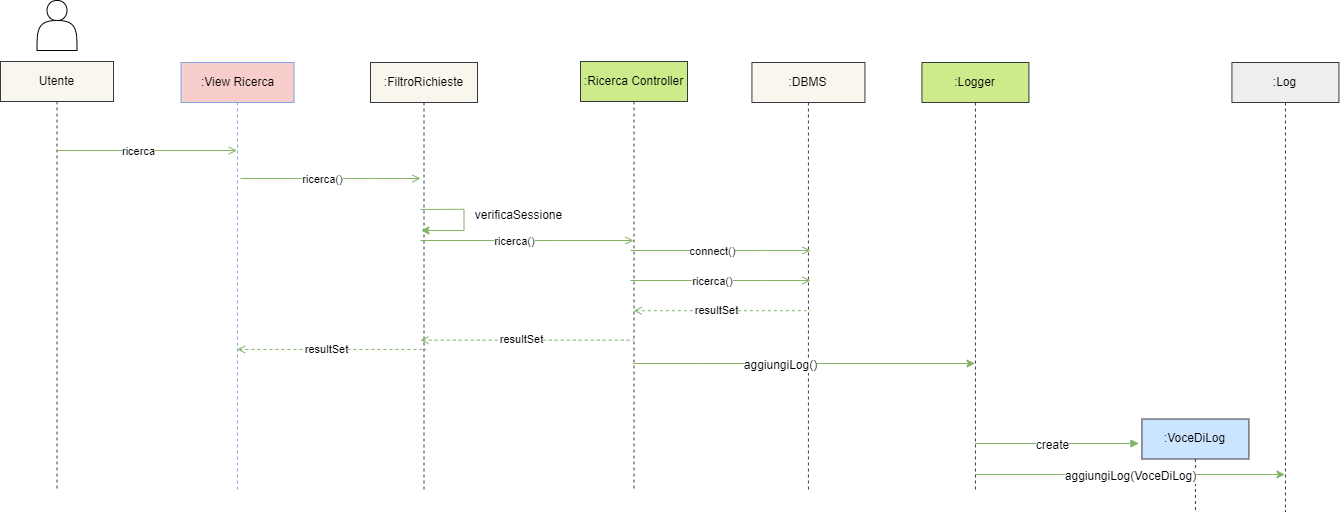

The diagram above was exported from draw.io. Its source (the exported page's mxGraphModel, read from the mxfile embedded in the PNG):
<mxGraphModel dx="1793" dy="-285" grid="1" gridSize="10" guides="1" tooltips="1" connect="1" arrows="1" fold="1" page="1" pageScale="1" pageWidth="827" pageHeight="1169" math="0" shadow="0">
  <root>
    <mxCell id="0" />
    <mxCell id="1" parent="0" />
    <mxCell id="UlMqcCY-NzvZLFPB_GZQ-2" value="&lt;font color=&quot;#000000&quot;&gt;:View Ricerca&lt;/font&gt;" style="shape=umlLifeline;perimeter=lifelinePerimeter;whiteSpace=wrap;html=1;container=0;dropTarget=0;collapsible=0;recursiveResize=0;outlineConnect=0;portConstraint=eastwest;newEdgeStyle={&quot;edgeStyle&quot;:&quot;elbowEdgeStyle&quot;,&quot;elbow&quot;:&quot;vertical&quot;,&quot;curved&quot;:0,&quot;rounded&quot;:0};fillColor=#f8cecc;strokeColor=#7EA6E0;" vertex="1" parent="1">
      <mxGeometry x="210.5" y="1292" width="113" height="428" as="geometry" />
    </mxCell>
    <mxCell id="UlMqcCY-NzvZLFPB_GZQ-3" value="" style="shape=actor;whiteSpace=wrap;html=1;" vertex="1" parent="1">
      <mxGeometry x="66.5" y="1230" width="40" height="50" as="geometry" />
    </mxCell>
    <mxCell id="UlMqcCY-NzvZLFPB_GZQ-4" value="&lt;font color=&quot;#000000&quot;&gt;Utente&lt;/font&gt;" style="shape=umlLifeline;perimeter=lifelinePerimeter;whiteSpace=wrap;html=1;container=0;dropTarget=0;collapsible=0;recursiveResize=0;outlineConnect=0;portConstraint=eastwest;newEdgeStyle={&quot;edgeStyle&quot;:&quot;elbowEdgeStyle&quot;,&quot;elbow&quot;:&quot;vertical&quot;,&quot;curved&quot;:0,&quot;rounded&quot;:0};fillColor=#f9f7ed;strokeColor=#36393d;" vertex="1" parent="1">
      <mxGeometry x="30" y="1291" width="113" height="429" as="geometry" />
    </mxCell>
    <mxCell id="UlMqcCY-NzvZLFPB_GZQ-5" value="" style="html=1;verticalAlign=bottom;endArrow=open;edgeStyle=elbowEdgeStyle;elbow=vertical;curved=0;rounded=0;fillColor=#d5e8d4;strokeColor=#82b366;endFill=0;" edge="1" parent="1">
      <mxGeometry relative="1" as="geometry">
        <mxPoint x="86.5" y="1380" as="sourcePoint" />
        <Array as="points">
          <mxPoint x="218.5" y="1380" />
        </Array>
        <mxPoint x="266.5" y="1380" as="targetPoint" />
      </mxGeometry>
    </mxCell>
    <mxCell id="UlMqcCY-NzvZLFPB_GZQ-6" value="ricerca" style="edgeLabel;html=1;align=center;verticalAlign=middle;resizable=0;points=[];labelBackgroundColor=#ffffff;fontColor=#000000;" vertex="1" connectable="0" parent="UlMqcCY-NzvZLFPB_GZQ-5">
      <mxGeometry x="-0.1732" y="3" relative="1" as="geometry">
        <mxPoint x="6" y="3" as="offset" />
      </mxGeometry>
    </mxCell>
    <mxCell id="UlMqcCY-NzvZLFPB_GZQ-8" value="" style="html=1;verticalAlign=bottom;endArrow=open;edgeStyle=elbowEdgeStyle;elbow=vertical;curved=0;rounded=0;fillColor=#d5e8d4;strokeColor=#82b366;endFill=0;" edge="1" parent="1">
      <mxGeometry relative="1" as="geometry">
        <mxPoint x="270" y="1408" as="sourcePoint" />
        <Array as="points">
          <mxPoint x="402" y="1408" />
        </Array>
        <mxPoint x="450" y="1408" as="targetPoint" />
      </mxGeometry>
    </mxCell>
    <mxCell id="UlMqcCY-NzvZLFPB_GZQ-9" value="ricerca()" style="edgeLabel;html=1;align=center;verticalAlign=middle;resizable=0;points=[];labelBackgroundColor=#ffffff;fontColor=#000000;" vertex="1" connectable="0" parent="UlMqcCY-NzvZLFPB_GZQ-8">
      <mxGeometry x="-0.1732" y="3" relative="1" as="geometry">
        <mxPoint x="6" y="3" as="offset" />
      </mxGeometry>
    </mxCell>
    <mxCell id="UlMqcCY-NzvZLFPB_GZQ-10" value="&lt;font color=&quot;#000000&quot;&gt;:Ricerca Controller&lt;/font&gt;" style="shape=umlLifeline;perimeter=lifelinePerimeter;whiteSpace=wrap;html=1;container=0;dropTarget=0;collapsible=0;recursiveResize=0;outlineConnect=0;portConstraint=eastwest;newEdgeStyle={&quot;edgeStyle&quot;:&quot;elbowEdgeStyle&quot;,&quot;elbow&quot;:&quot;vertical&quot;,&quot;curved&quot;:0,&quot;rounded&quot;:0};fillColor=#cdeb8b;strokeColor=#36393d;" vertex="1" parent="1">
      <mxGeometry x="610" y="1291" width="107" height="429" as="geometry" />
    </mxCell>
    <mxCell id="UlMqcCY-NzvZLFPB_GZQ-11" value="&lt;font color=&quot;#000000&quot;&gt;:DBMS&lt;/font&gt;" style="shape=umlLifeline;perimeter=lifelinePerimeter;whiteSpace=wrap;html=1;container=0;dropTarget=0;collapsible=0;recursiveResize=0;outlineConnect=0;portConstraint=eastwest;newEdgeStyle={&quot;edgeStyle&quot;:&quot;elbowEdgeStyle&quot;,&quot;elbow&quot;:&quot;vertical&quot;,&quot;curved&quot;:0,&quot;rounded&quot;:0};fillColor=#f9f7ed;strokeColor=#36393d;" vertex="1" parent="1">
      <mxGeometry x="781.43" y="1292" width="113" height="428" as="geometry" />
    </mxCell>
    <mxCell id="UlMqcCY-NzvZLFPB_GZQ-13" value="" style="html=1;verticalAlign=bottom;endArrow=open;edgeStyle=elbowEdgeStyle;elbow=vertical;curved=0;rounded=0;fillColor=#d5e8d4;strokeColor=#82b366;endFill=0;" edge="1" parent="1">
      <mxGeometry relative="1" as="geometry">
        <mxPoint x="660" y="1480" as="sourcePoint" />
        <Array as="points">
          <mxPoint x="792" y="1480" />
        </Array>
        <mxPoint x="840" y="1480" as="targetPoint" />
      </mxGeometry>
    </mxCell>
    <mxCell id="UlMqcCY-NzvZLFPB_GZQ-14" value="connect()" style="edgeLabel;html=1;align=center;verticalAlign=middle;resizable=0;points=[];labelBackgroundColor=#ffffff;fontColor=#000000;" vertex="1" connectable="0" parent="UlMqcCY-NzvZLFPB_GZQ-13">
      <mxGeometry x="-0.1732" y="3" relative="1" as="geometry">
        <mxPoint x="6" y="3" as="offset" />
      </mxGeometry>
    </mxCell>
    <mxCell id="UlMqcCY-NzvZLFPB_GZQ-15" value="" style="html=1;verticalAlign=bottom;endArrow=open;edgeStyle=elbowEdgeStyle;elbow=vertical;curved=0;rounded=0;fillColor=#d5e8d4;strokeColor=#82b366;endFill=0;" edge="1" parent="1">
      <mxGeometry relative="1" as="geometry">
        <mxPoint x="660" y="1510" as="sourcePoint" />
        <Array as="points">
          <mxPoint x="792" y="1510" />
        </Array>
        <mxPoint x="840" y="1510" as="targetPoint" />
      </mxGeometry>
    </mxCell>
    <mxCell id="UlMqcCY-NzvZLFPB_GZQ-16" value="ricerca()" style="edgeLabel;html=1;align=center;verticalAlign=middle;resizable=0;points=[];labelBackgroundColor=#ffffff;fontColor=#000000;" vertex="1" connectable="0" parent="UlMqcCY-NzvZLFPB_GZQ-15">
      <mxGeometry x="-0.1732" y="3" relative="1" as="geometry">
        <mxPoint x="6" y="3" as="offset" />
      </mxGeometry>
    </mxCell>
    <mxCell id="UlMqcCY-NzvZLFPB_GZQ-19" value="" style="html=1;verticalAlign=bottom;endArrow=none;edgeStyle=elbowEdgeStyle;elbow=vertical;curved=0;rounded=0;fillColor=#d5e8d4;strokeColor=#82b366;endFill=0;entryX=0.461;entryY=0.953;entryDx=0;entryDy=0;entryPerimeter=0;startArrow=open;startFill=0;dashed=1;" edge="1" parent="1">
      <mxGeometry relative="1" as="geometry">
        <mxPoint x="663.1304347826085" y="1540.21" as="sourcePoint" />
        <Array as="points">
          <mxPoint x="853.8700000000002" y="1540.21" />
        </Array>
        <mxPoint x="839.57" y="1540" as="targetPoint" />
      </mxGeometry>
    </mxCell>
    <mxCell id="UlMqcCY-NzvZLFPB_GZQ-20" value="&lt;font style=&quot;font-size: 11px;&quot;&gt;resultSet&lt;/font&gt;" style="edgeLabel;html=1;align=center;verticalAlign=middle;resizable=0;points=[];fontSize=11;fontFamily=Helvetica;fontColor=#000000;labelBackgroundColor=#ffffff;" vertex="1" connectable="0" parent="UlMqcCY-NzvZLFPB_GZQ-19">
      <mxGeometry x="-0.0648" y="1" relative="1" as="geometry">
        <mxPoint as="offset" />
      </mxGeometry>
    </mxCell>
    <mxCell id="UlMqcCY-NzvZLFPB_GZQ-22" value="" style="html=1;verticalAlign=bottom;endArrow=none;edgeStyle=elbowEdgeStyle;elbow=vertical;curved=0;rounded=0;fillColor=#d5e8d4;strokeColor=#82b366;endFill=0;entryX=0.461;entryY=0.953;entryDx=0;entryDy=0;entryPerimeter=0;startArrow=open;startFill=0;dashed=1;" edge="1" parent="1">
      <mxGeometry relative="1" as="geometry">
        <mxPoint x="266.6304347826085" y="1578.96" as="sourcePoint" />
        <Array as="points">
          <mxPoint x="469.87000000000023" y="1578.96" />
        </Array>
        <mxPoint x="455.57000000000005" y="1578.75" as="targetPoint" />
      </mxGeometry>
    </mxCell>
    <mxCell id="UlMqcCY-NzvZLFPB_GZQ-23" value="&lt;font style=&quot;font-size: 11px;&quot;&gt;resultSet&lt;/font&gt;" style="edgeLabel;html=1;align=center;verticalAlign=middle;resizable=0;points=[];fontSize=11;fontFamily=Helvetica;fontColor=#000000;labelBackgroundColor=#ffffff;" vertex="1" connectable="0" parent="UlMqcCY-NzvZLFPB_GZQ-22">
      <mxGeometry x="-0.0648" y="1" relative="1" as="geometry">
        <mxPoint as="offset" />
      </mxGeometry>
    </mxCell>
    <mxCell id="UlMqcCY-NzvZLFPB_GZQ-24" value="&lt;font color=&quot;#000000&quot;&gt;:Logger&lt;/font&gt;" style="shape=umlLifeline;perimeter=lifelinePerimeter;whiteSpace=wrap;html=1;container=0;dropTarget=0;collapsible=0;recursiveResize=0;outlineConnect=0;portConstraint=eastwest;newEdgeStyle={&quot;edgeStyle&quot;:&quot;elbowEdgeStyle&quot;,&quot;elbow&quot;:&quot;vertical&quot;,&quot;curved&quot;:0,&quot;rounded&quot;:0};fillColor=#cdeb8b;strokeColor=#36393d;" vertex="1" parent="1">
      <mxGeometry x="951.43" y="1292" width="107" height="428" as="geometry" />
    </mxCell>
    <mxCell id="UlMqcCY-NzvZLFPB_GZQ-25" value="" style="html=1;verticalAlign=bottom;endArrow=block;edgeStyle=elbowEdgeStyle;elbow=vertical;curved=0;rounded=0;fillColor=#d5e8d4;strokeColor=#82b366;endFill=1;" edge="1" parent="1">
      <mxGeometry relative="1" as="geometry">
        <mxPoint x="1004.4300000000001" y="1673" as="sourcePoint" />
        <Array as="points">
          <mxPoint x="1084.43" y="1673" />
          <mxPoint x="1135.43" y="1611" />
        </Array>
        <mxPoint x="1168.43" y="1673" as="targetPoint" />
      </mxGeometry>
    </mxCell>
    <mxCell id="UlMqcCY-NzvZLFPB_GZQ-26" value="&lt;font&gt;create&lt;/font&gt;" style="text;html=1;align=center;verticalAlign=middle;resizable=0;points=[];autosize=1;strokeColor=none;fillColor=none;labelBackgroundColor=#ffffff;fontColor=#000000;" vertex="1" parent="1">
      <mxGeometry x="1052.43" y="1660" width="60" height="30" as="geometry" />
    </mxCell>
    <mxCell id="UlMqcCY-NzvZLFPB_GZQ-27" value="&lt;font color=&quot;#000000&quot;&gt;:VoceDiLog&lt;/font&gt;" style="shape=umlLifeline;perimeter=lifelinePerimeter;whiteSpace=wrap;html=1;container=0;dropTarget=0;collapsible=0;recursiveResize=0;outlineConnect=0;portConstraint=eastwest;newEdgeStyle={&quot;edgeStyle&quot;:&quot;elbowEdgeStyle&quot;,&quot;elbow&quot;:&quot;vertical&quot;,&quot;curved&quot;:0,&quot;rounded&quot;:0};fillColor=#cce5ff;strokeColor=#36393d;" vertex="1" parent="1">
      <mxGeometry x="1171.43" y="1648.5" width="107" height="92.5" as="geometry" />
    </mxCell>
    <mxCell id="UlMqcCY-NzvZLFPB_GZQ-28" value="" style="html=1;verticalAlign=bottom;endArrow=classic;edgeStyle=elbowEdgeStyle;elbow=vertical;curved=0;rounded=0;fillColor=#d5e8d4;strokeColor=#82b366;endFill=1;" edge="1" parent="1" target="UlMqcCY-NzvZLFPB_GZQ-30">
      <mxGeometry relative="1" as="geometry">
        <mxPoint x="1004.4300000000001" y="1704" as="sourcePoint" />
        <Array as="points">
          <mxPoint x="1101" y="1704" />
          <mxPoint x="1152" y="1642" />
        </Array>
        <mxPoint x="1308" y="1704" as="targetPoint" />
      </mxGeometry>
    </mxCell>
    <mxCell id="UlMqcCY-NzvZLFPB_GZQ-29" value="&lt;font&gt;aggiungiLog(VoceDiLog)&lt;/font&gt;" style="text;html=1;align=center;verticalAlign=middle;resizable=0;points=[];autosize=1;strokeColor=none;fillColor=none;labelBackgroundColor=#ffffff;fontColor=#000000;" vertex="1" parent="1">
      <mxGeometry x="1085" y="1691" width="150" height="30" as="geometry" />
    </mxCell>
    <mxCell id="UlMqcCY-NzvZLFPB_GZQ-30" value="&lt;font color=&quot;#000000&quot;&gt;:Log&lt;/font&gt;" style="shape=umlLifeline;perimeter=lifelinePerimeter;whiteSpace=wrap;html=1;container=0;dropTarget=0;collapsible=0;recursiveResize=0;outlineConnect=0;portConstraint=eastwest;newEdgeStyle={&quot;edgeStyle&quot;:&quot;elbowEdgeStyle&quot;,&quot;elbow&quot;:&quot;vertical&quot;,&quot;curved&quot;:0,&quot;rounded&quot;:0};fillColor=#eeeeee;strokeColor=#36393d;" vertex="1" parent="1">
      <mxGeometry x="1261.43" y="1292" width="107" height="449" as="geometry" />
    </mxCell>
    <mxCell id="UlMqcCY-NzvZLFPB_GZQ-31" value="" style="html=1;verticalAlign=bottom;endArrow=classic;edgeStyle=elbowEdgeStyle;elbow=vertical;curved=0;rounded=0;fillColor=#d5e8d4;strokeColor=#82b366;endFill=1;" edge="1" parent="1" source="UlMqcCY-NzvZLFPB_GZQ-10" target="UlMqcCY-NzvZLFPB_GZQ-24">
      <mxGeometry relative="1" as="geometry">
        <mxPoint x="449.9985714285714" y="1593" as="sourcePoint" />
        <Array as="points">
          <mxPoint x="730" y="1593" />
          <mxPoint x="590.57" y="1531" />
        </Array>
        <mxPoint x="746.57" y="1593" as="targetPoint" />
      </mxGeometry>
    </mxCell>
    <mxCell id="UlMqcCY-NzvZLFPB_GZQ-32" value="&lt;font&gt;aggiungiLog()&lt;/font&gt;" style="text;html=1;align=center;verticalAlign=middle;resizable=0;points=[];autosize=1;strokeColor=none;fillColor=none;labelBackgroundColor=#ffffff;fontColor=#000000;" vertex="1" parent="1">
      <mxGeometry x="760" y="1580" width="100" height="30" as="geometry" />
    </mxCell>
    <mxCell id="UlMqcCY-NzvZLFPB_GZQ-33" value="&lt;font color=&quot;#000000&quot;&gt;:FiltroRichieste&lt;/font&gt;" style="shape=umlLifeline;perimeter=lifelinePerimeter;whiteSpace=wrap;html=1;container=0;dropTarget=0;collapsible=0;recursiveResize=0;outlineConnect=0;portConstraint=eastwest;newEdgeStyle={&quot;edgeStyle&quot;:&quot;elbowEdgeStyle&quot;,&quot;elbow&quot;:&quot;vertical&quot;,&quot;curved&quot;:0,&quot;rounded&quot;:0};fillColor=#f9f7ed;strokeColor=#36393d;" vertex="1" parent="1">
      <mxGeometry x="400" y="1292" width="107" height="428" as="geometry" />
    </mxCell>
    <mxCell id="UlMqcCY-NzvZLFPB_GZQ-35" style="edgeStyle=elbowEdgeStyle;rounded=0;orthogonalLoop=1;jettySize=auto;html=1;elbow=vertical;curved=0;strokeColor=#82b366;fillColor=#d5e8d4;endArrow=none;endFill=0;" edge="1" parent="1">
      <mxGeometry relative="1" as="geometry">
        <mxPoint x="493.5" y="1439" as="targetPoint" />
        <mxPoint x="450" y="1439" as="sourcePoint" />
      </mxGeometry>
    </mxCell>
    <mxCell id="UlMqcCY-NzvZLFPB_GZQ-36" style="edgeStyle=orthogonalEdgeStyle;rounded=0;orthogonalLoop=1;jettySize=auto;html=1;strokeColor=#82b366;fillColor=#d5e8d4;endArrow=classic;endFill=1;" edge="1" parent="1">
      <mxGeometry relative="1" as="geometry">
        <mxPoint x="450.5" y="1460" as="targetPoint" />
        <Array as="points">
          <mxPoint x="493.5" y="1460" />
        </Array>
        <mxPoint x="493.5" y="1438.97" as="sourcePoint" />
      </mxGeometry>
    </mxCell>
    <mxCell id="UlMqcCY-NzvZLFPB_GZQ-37" value="verificaSessione" style="text;html=1;align=center;verticalAlign=middle;resizable=0;points=[];autosize=1;strokeColor=none;fillColor=none;fontSize=12;fontFamily=Helvetica;fontColor=#000000;" vertex="1" parent="1">
      <mxGeometry x="492.5" y="1430" width="110" height="30" as="geometry" />
    </mxCell>
    <mxCell id="UlMqcCY-NzvZLFPB_GZQ-38" value="" style="html=1;verticalAlign=bottom;endArrow=open;edgeStyle=elbowEdgeStyle;elbow=vertical;curved=0;rounded=0;fillColor=#d5e8d4;strokeColor=#82b366;endFill=0;" edge="1" parent="1" target="UlMqcCY-NzvZLFPB_GZQ-10">
      <mxGeometry relative="1" as="geometry">
        <mxPoint x="450" y="1470" as="sourcePoint" />
        <Array as="points">
          <mxPoint x="582" y="1470" />
        </Array>
        <mxPoint x="630" y="1470" as="targetPoint" />
      </mxGeometry>
    </mxCell>
    <mxCell id="UlMqcCY-NzvZLFPB_GZQ-39" value="ricerca()" style="edgeLabel;html=1;align=center;verticalAlign=middle;resizable=0;points=[];labelBackgroundColor=#ffffff;fontColor=#000000;" vertex="1" connectable="0" parent="UlMqcCY-NzvZLFPB_GZQ-38">
      <mxGeometry x="-0.1732" y="3" relative="1" as="geometry">
        <mxPoint x="6" y="3" as="offset" />
      </mxGeometry>
    </mxCell>
    <mxCell id="UlMqcCY-NzvZLFPB_GZQ-40" value="" style="html=1;verticalAlign=bottom;endArrow=none;edgeStyle=elbowEdgeStyle;elbow=vertical;curved=0;rounded=0;fillColor=#d5e8d4;strokeColor=#82b366;endFill=0;startArrow=open;startFill=0;dashed=1;" edge="1" parent="1">
      <mxGeometry relative="1" as="geometry">
        <mxPoint x="450.0004347826085" y="1569.67" as="sourcePoint" />
        <Array as="points">
          <mxPoint x="640.7400000000002" y="1569.67" />
        </Array>
        <mxPoint x="663" y="1569.67" as="targetPoint" />
      </mxGeometry>
    </mxCell>
    <mxCell id="UlMqcCY-NzvZLFPB_GZQ-41" value="&lt;font style=&quot;font-size: 11px;&quot;&gt;resultSet&lt;/font&gt;" style="edgeLabel;html=1;align=center;verticalAlign=middle;resizable=0;points=[];fontSize=11;fontFamily=Helvetica;fontColor=#000000;labelBackgroundColor=#ffffff;" vertex="1" connectable="0" parent="UlMqcCY-NzvZLFPB_GZQ-40">
      <mxGeometry x="-0.0648" y="1" relative="1" as="geometry">
        <mxPoint as="offset" />
      </mxGeometry>
    </mxCell>
  </root>
</mxGraphModel>